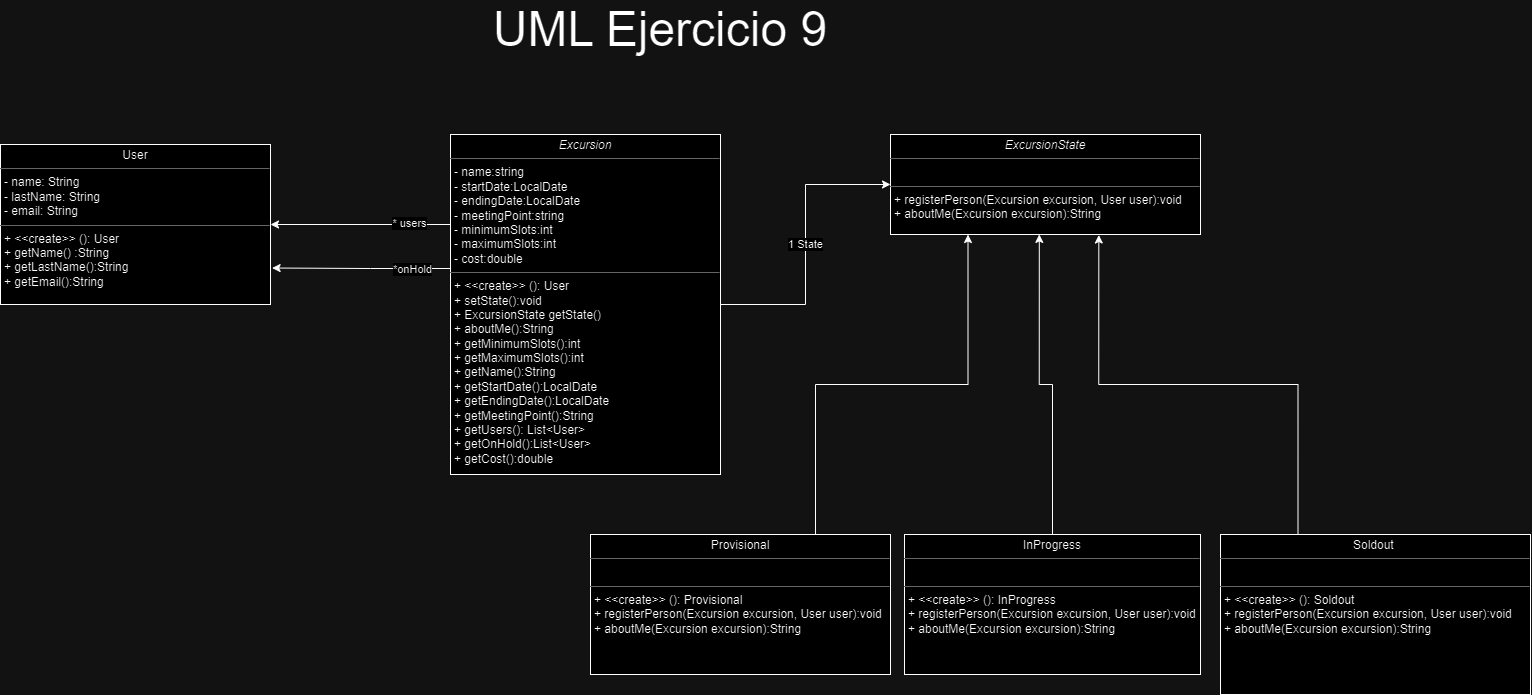

The diagram above was exported from draw.io. Its source (the exported page's mxGraphModel, read from the mxfile embedded in the PNG):
<mxGraphModel dx="2683" dy="3453" grid="1" gridSize="10" guides="1" tooltips="1" connect="1" arrows="1" fold="1" page="1" pageScale="1" pageWidth="827" pageHeight="1169" math="0" shadow="0">
  <root>
    <mxCell id="0" />
    <mxCell id="1" parent="0" />
    <mxCell id="iIgFTDG7Q-srBJmtWw7F-1" value="&lt;p style=&quot;margin:0px;margin-top:4px;text-align:center;&quot;&gt;Soldout&amp;nbsp;&lt;/p&gt;&lt;hr size=&quot;1&quot;&gt;&lt;p style=&quot;margin:0px;margin-left:4px;&quot;&gt;&lt;br&gt;&lt;/p&gt;&lt;hr size=&quot;1&quot;&gt;&lt;p style=&quot;margin:0px;margin-left:4px;&quot;&gt;+ &amp;lt;&amp;lt;create&amp;gt;&amp;gt; ():&amp;nbsp;&lt;span style=&quot;text-align: center; background-color: initial;&quot;&gt;Soldout&amp;nbsp;&lt;/span&gt;&lt;span style=&quot;text-align: center;&quot;&gt;&lt;br&gt;&lt;/span&gt;&lt;/p&gt;&lt;p style=&quot;margin: 0px 0px 0px 4px;&quot;&gt;&lt;span style=&quot;background-color: initial; text-align: center;&quot;&gt;+&amp;nbsp;&lt;/span&gt;&lt;span style=&quot;background-color: initial;&quot;&gt;registerPerson(Excursion excursion, User user):&lt;/span&gt;&lt;span style=&quot;background-color: initial;&quot;&gt;void&lt;/span&gt;&lt;span style=&quot;background-color: initial;&quot;&gt;&amp;nbsp;&lt;/span&gt;&lt;span style=&quot;background-color: initial;&quot;&gt;&amp;nbsp;&lt;/span&gt;&lt;br&gt;&lt;/p&gt;&lt;p style=&quot;margin: 0px 0px 0px 4px;&quot;&gt;+ aboutMe(Excursion excursion):&lt;span style=&quot;background-color: initial;&quot;&gt;String&lt;/span&gt;&lt;span style=&quot;background-color: initial;&quot;&gt;&amp;nbsp;&lt;/span&gt;&lt;/p&gt;" style="verticalAlign=top;align=left;overflow=fill;fontSize=12;fontFamily=Helvetica;html=1;rounded=0;shadow=0;comic=0;labelBackgroundColor=none;strokeWidth=1" parent="1" vertex="1">
      <mxGeometry x="1700" y="-790" width="310" height="160" as="geometry" />
    </mxCell>
    <mxCell id="iIgFTDG7Q-srBJmtWw7F-4" value="&lt;p style=&quot;margin:0px;margin-top:4px;text-align:center;&quot;&gt;&lt;i style=&quot;background-color: initial;&quot;&gt;ExcursionState&lt;/i&gt;&lt;br&gt;&lt;/p&gt;&lt;hr size=&quot;1&quot;&gt;&lt;p style=&quot;margin:0px;margin-left:4px;&quot;&gt;&lt;br&gt;&lt;/p&gt;&lt;hr size=&quot;1&quot;&gt;&lt;p style=&quot;margin:0px;margin-left:4px;&quot;&gt;&lt;span style=&quot;background-color: initial; text-align: center;&quot;&gt;+&amp;nbsp;&lt;/span&gt;&lt;span style=&quot;background-color: initial;&quot;&gt;registerPerson(Excursion excursion, User user):&lt;/span&gt;&lt;span style=&quot;background-color: initial;&quot;&gt;void&lt;/span&gt;&lt;span style=&quot;background-color: initial;&quot;&gt;&amp;nbsp;&lt;/span&gt;&lt;span style=&quot;background-color: initial;&quot;&gt;&amp;nbsp;&lt;/span&gt;&lt;br&gt;&lt;/p&gt;&lt;p style=&quot;margin: 0px 0px 0px 4px;&quot;&gt;+ aboutMe(Excursion excursion):&lt;span style=&quot;background-color: initial;&quot;&gt;String&lt;/span&gt;&lt;span style=&quot;background-color: initial;&quot;&gt;&amp;nbsp;&lt;/span&gt;&lt;/p&gt;" style="verticalAlign=top;align=left;overflow=fill;fontSize=12;fontFamily=Helvetica;html=1;rounded=0;shadow=0;comic=0;labelBackgroundColor=none;strokeWidth=1" parent="1" vertex="1">
      <mxGeometry x="1370" y="-1190" width="310" height="100" as="geometry" />
    </mxCell>
    <mxCell id="iIgFTDG7Q-srBJmtWw7F-14" style="edgeStyle=orthogonalEdgeStyle;rounded=0;orthogonalLoop=1;jettySize=auto;html=1;exitX=0.5;exitY=0;exitDx=0;exitDy=0;entryX=0.48;entryY=0.999;entryDx=0;entryDy=0;entryPerimeter=0;" parent="1" source="iIgFTDG7Q-srBJmtWw7F-6" target="iIgFTDG7Q-srBJmtWw7F-4" edge="1">
      <mxGeometry relative="1" as="geometry">
        <mxPoint x="1485.3333333333335" y="-1000" as="targetPoint" />
      </mxGeometry>
    </mxCell>
    <mxCell id="iIgFTDG7Q-srBJmtWw7F-6" value="&lt;p style=&quot;margin: 4px 0px 0px; text-align: center;&quot;&gt;InProgress&lt;/p&gt;&lt;hr size=&quot;1&quot;&gt;&lt;p style=&quot;margin:0px;margin-left:4px;&quot;&gt;&lt;br&gt;&lt;/p&gt;&lt;hr size=&quot;1&quot;&gt;&lt;p style=&quot;margin:0px;margin-left:4px;&quot;&gt;+ &amp;lt;&amp;lt;create&amp;gt;&amp;gt; ():&amp;nbsp;&lt;span style=&quot;text-align: center; background-color: initial;&quot;&gt;InProgress&lt;/span&gt;&lt;br&gt;&lt;/p&gt;&lt;p style=&quot;margin: 0px 0px 0px 4px;&quot;&gt;&lt;span style=&quot;background-color: initial; text-align: center;&quot;&gt;+&amp;nbsp;&lt;/span&gt;&lt;span style=&quot;background-color: initial;&quot;&gt;registerPerson(Excursion excursion, User user):&lt;/span&gt;&lt;span style=&quot;background-color: initial;&quot;&gt;void&lt;/span&gt;&lt;span style=&quot;background-color: initial;&quot;&gt;&amp;nbsp;&lt;/span&gt;&lt;span style=&quot;background-color: initial;&quot;&gt;&amp;nbsp;&lt;/span&gt;&lt;br&gt;&lt;/p&gt;&lt;p style=&quot;margin: 0px 0px 0px 4px;&quot;&gt;+ aboutMe(Excursion excursion):&lt;span style=&quot;background-color: initial;&quot;&gt;String&lt;/span&gt;&lt;span style=&quot;background-color: initial;&quot;&gt;&amp;nbsp;&lt;/span&gt;&lt;/p&gt;&lt;p style=&quot;margin:0px;margin-left:4px;&quot;&gt;&lt;br&gt;&lt;/p&gt;" style="verticalAlign=top;align=left;overflow=fill;fontSize=12;fontFamily=Helvetica;html=1;rounded=0;shadow=0;comic=0;labelBackgroundColor=none;strokeWidth=1" parent="1" vertex="1">
      <mxGeometry x="1384" y="-790" width="296" height="140" as="geometry" />
    </mxCell>
    <mxCell id="iIgFTDG7Q-srBJmtWw7F-9" value="1 State" style="edgeStyle=orthogonalEdgeStyle;rounded=0;orthogonalLoop=1;jettySize=auto;html=1;exitX=1;exitY=0.5;exitDx=0;exitDy=0;entryX=0;entryY=0.5;entryDx=0;entryDy=0;" parent="1" source="iIgFTDG7Q-srBJmtWw7F-8" target="iIgFTDG7Q-srBJmtWw7F-4" edge="1">
      <mxGeometry relative="1" as="geometry" />
    </mxCell>
    <mxCell id="ciL-KU3ndK6JIUqw2htY-5" style="edgeStyle=orthogonalEdgeStyle;rounded=0;orthogonalLoop=1;jettySize=auto;html=1;exitX=0;exitY=0.5;exitDx=0;exitDy=0;entryX=1;entryY=0.5;entryDx=0;entryDy=0;" edge="1" parent="1" source="iIgFTDG7Q-srBJmtWw7F-8" target="ciL-KU3ndK6JIUqw2htY-4">
      <mxGeometry relative="1" as="geometry">
        <Array as="points">
          <mxPoint x="930" y="-1100" />
        </Array>
      </mxGeometry>
    </mxCell>
    <mxCell id="ciL-KU3ndK6JIUqw2htY-7" value="* users" style="edgeLabel;html=1;align=center;verticalAlign=middle;resizable=0;points=[];" vertex="1" connectable="0" parent="ciL-KU3ndK6JIUqw2htY-5">
      <mxGeometry x="-0.0659" y="-2" relative="1" as="geometry">
        <mxPoint as="offset" />
      </mxGeometry>
    </mxCell>
    <mxCell id="ciL-KU3ndK6JIUqw2htY-8" style="edgeStyle=orthogonalEdgeStyle;rounded=0;orthogonalLoop=1;jettySize=auto;html=1;exitX=0;exitY=0.75;exitDx=0;exitDy=0;entryX=1.006;entryY=0.772;entryDx=0;entryDy=0;entryPerimeter=0;" edge="1" parent="1" source="iIgFTDG7Q-srBJmtWw7F-8" target="ciL-KU3ndK6JIUqw2htY-4">
      <mxGeometry relative="1" as="geometry">
        <mxPoint x="710" y="-1055.421052631579" as="targetPoint" />
        <Array as="points">
          <mxPoint x="930" y="-1056" />
          <mxPoint x="850" y="-1056" />
        </Array>
      </mxGeometry>
    </mxCell>
    <mxCell id="ciL-KU3ndK6JIUqw2htY-9" value="*onHold" style="edgeLabel;html=1;align=center;verticalAlign=middle;resizable=0;points=[];" vertex="1" connectable="0" parent="ciL-KU3ndK6JIUqw2htY-8">
      <mxGeometry x="0.0684" relative="1" as="geometry">
        <mxPoint as="offset" />
      </mxGeometry>
    </mxCell>
    <mxCell id="iIgFTDG7Q-srBJmtWw7F-8" value="&lt;p style=&quot;margin:0px;margin-top:4px;text-align:center;&quot;&gt;&lt;i style=&quot;background-color: initial;&quot;&gt;Excursion&lt;/i&gt;&lt;br&gt;&lt;/p&gt;&lt;hr size=&quot;1&quot;&gt;&lt;p style=&quot;margin:0px;margin-left:4px;&quot;&gt;- name:string&lt;/p&gt;&lt;p style=&quot;margin:0px;margin-left:4px;&quot;&gt;-&amp;nbsp;&lt;span style=&quot;background-color: initial;&quot;&gt;startDate&lt;/span&gt;&lt;span style=&quot;background-color: initial;&quot;&gt;:LocalDate&lt;/span&gt;&lt;/p&gt;&lt;p style=&quot;margin:0px;margin-left:4px;&quot;&gt;- ending&lt;span style=&quot;background-color: initial;&quot;&gt;Date&lt;/span&gt;&lt;span style=&quot;background-color: initial;&quot;&gt;:LocalDate&lt;/span&gt;&lt;span style=&quot;background-color: initial;&quot;&gt;&lt;br&gt;&lt;/span&gt;&lt;/p&gt;&lt;p style=&quot;margin:0px;margin-left:4px;&quot;&gt;- meetingPoint:string&lt;/p&gt;&lt;p style=&quot;margin:0px;margin-left:4px;&quot;&gt;-&amp;nbsp;minimumSlots:int&lt;/p&gt;&lt;p style=&quot;margin:0px;margin-left:4px;&quot;&gt;-&amp;nbsp;maximumSlots:int&lt;br&gt;&lt;/p&gt;&lt;p style=&quot;margin:0px;margin-left:4px;&quot;&gt;- cost:double&lt;/p&gt;&lt;hr size=&quot;1&quot;&gt;&lt;p style=&quot;margin: 0px 0px 0px 4px;&quot;&gt;+ &amp;lt;&amp;lt;create&amp;gt;&amp;gt; (): User&lt;/p&gt;&lt;p style=&quot;margin:0px;margin-left:4px;&quot;&gt;&lt;span style=&quot;background-color: initial; text-align: center;&quot;&gt;+&amp;nbsp;&lt;/span&gt;&lt;span style=&quot;background-color: initial;&quot;&gt;setState():&lt;/span&gt;&lt;span style=&quot;background-color: initial;&quot;&gt;void&lt;/span&gt;&lt;span style=&quot;background-color: initial;&quot;&gt;&amp;nbsp;&lt;/span&gt;&lt;br&gt;&lt;/p&gt;&lt;p style=&quot;margin:0px;margin-left:4px;&quot;&gt;&lt;span style=&quot;background-color: initial; text-align: center;&quot;&gt;+ ExcursionState getState()&lt;/span&gt;&lt;/p&gt;&lt;p style=&quot;margin:0px;margin-left:4px;&quot;&gt;&lt;span style=&quot;background-color: initial; text-align: center;&quot;&gt;+&amp;nbsp;&lt;/span&gt;&lt;span style=&quot;background-color: initial;&quot;&gt;aboutMe():&lt;/span&gt;&lt;span style=&quot;background-color: initial;&quot;&gt;String&lt;/span&gt;&lt;span style=&quot;background-color: initial;&quot;&gt;&amp;nbsp;&lt;/span&gt;&lt;/p&gt;&lt;p style=&quot;margin:0px;margin-left:4px;&quot;&gt;&lt;span style=&quot;background-color: initial;&quot;&gt;+&amp;nbsp;&lt;/span&gt;&lt;span style=&quot;background-color: initial;&quot;&gt;getMinimumSlots():&lt;/span&gt;&lt;span style=&quot;background-color: initial;&quot;&gt;int&lt;/span&gt;&lt;span style=&quot;background-color: initial;&quot;&gt;&amp;nbsp;&lt;/span&gt;&lt;/p&gt;&lt;p style=&quot;margin:0px;margin-left:4px;&quot;&gt;&lt;span style=&quot;background-color: initial;&quot;&gt;+ getM&lt;/span&gt;&lt;span style=&quot;background-color: initial;&quot;&gt;aximumSlots():int&lt;/span&gt;&lt;/p&gt;&lt;p style=&quot;margin:0px;margin-left:4px;&quot;&gt;&lt;span style=&quot;background-color: initial;&quot;&gt;+&amp;nbsp;&lt;/span&gt;&lt;span style=&quot;background-color: initial;&quot;&gt;getName():&lt;/span&gt;&lt;span style=&quot;background-color: initial;&quot;&gt;String&lt;/span&gt;&lt;span style=&quot;background-color: initial;&quot;&gt;&amp;nbsp;&lt;/span&gt;&lt;/p&gt;&lt;p style=&quot;margin:0px;margin-left:4px;&quot;&gt;&lt;span style=&quot;background-color: initial;&quot;&gt;+&amp;nbsp;&lt;/span&gt;&lt;span style=&quot;background-color: initial;&quot;&gt;getStartDate():&lt;/span&gt;&lt;span style=&quot;background-color: initial;&quot;&gt;LocalDate&lt;/span&gt;&lt;span style=&quot;background-color: initial;&quot;&gt;&amp;nbsp;&lt;/span&gt;&lt;/p&gt;&lt;p style=&quot;margin:0px;margin-left:4px;&quot;&gt;&lt;span style=&quot;background-color: initial;&quot;&gt;+&amp;nbsp;&lt;/span&gt;&lt;span style=&quot;background-color: initial;&quot;&gt;getEndingDate():&lt;/span&gt;&lt;span style=&quot;background-color: initial;&quot;&gt;LocalDate&lt;/span&gt;&lt;span style=&quot;background-color: initial;&quot;&gt;&amp;nbsp;&lt;/span&gt;&lt;/p&gt;&lt;p style=&quot;margin:0px;margin-left:4px;&quot;&gt;&lt;span style=&quot;background-color: initial;&quot;&gt;+&amp;nbsp;&lt;/span&gt;&lt;span style=&quot;background-color: initial;&quot;&gt;getMeetingPoint():&lt;/span&gt;&lt;span style=&quot;background-color: initial;&quot;&gt;String&lt;/span&gt;&lt;span style=&quot;background-color: initial;&quot;&gt;&amp;nbsp;&lt;/span&gt;&lt;/p&gt;&lt;p style=&quot;margin:0px;margin-left:4px;&quot;&gt;&lt;span style=&quot;background-color: initial;&quot;&gt;+&lt;/span&gt;&lt;span style=&quot;background-color: initial;&quot;&gt;&amp;nbsp;getUsers():&lt;/span&gt;&lt;span style=&quot;background-color: initial;&quot;&gt;&amp;nbsp;&lt;/span&gt;&lt;span style=&quot;background-color: initial;&quot;&gt;List&amp;lt;User&amp;gt;&lt;/span&gt;&lt;/p&gt;&lt;p style=&quot;margin:0px;margin-left:4px;&quot;&gt;&lt;span style=&quot;background-color: initial;&quot;&gt;+&amp;nbsp;&lt;/span&gt;&lt;span style=&quot;background-color: initial;&quot;&gt;getOnHold():&lt;/span&gt;&lt;span style=&quot;background-color: initial;&quot;&gt;List&amp;lt;User&amp;gt;&lt;/span&gt;&lt;/p&gt;&lt;p style=&quot;margin:0px;margin-left:4px;&quot;&gt;&lt;span style=&quot;background-color: initial;&quot;&gt;+&amp;nbsp;&lt;/span&gt;&lt;span style=&quot;background-color: initial;&quot;&gt;getCost():&lt;/span&gt;&lt;span style=&quot;background-color: initial;&quot;&gt;double&lt;/span&gt;&lt;span style=&quot;background-color: initial;&quot;&gt;&amp;nbsp;&lt;/span&gt;&lt;/p&gt;" style="verticalAlign=top;align=left;overflow=fill;fontSize=12;fontFamily=Helvetica;html=1;rounded=0;shadow=0;comic=0;labelBackgroundColor=none;strokeWidth=1" parent="1" vertex="1">
      <mxGeometry x="930" y="-1190" width="270" height="340" as="geometry" />
    </mxCell>
    <mxCell id="iIgFTDG7Q-srBJmtWw7F-10" style="edgeStyle=orthogonalEdgeStyle;rounded=0;orthogonalLoop=1;jettySize=auto;html=1;exitX=0.25;exitY=0;exitDx=0;exitDy=0;entryX=0.672;entryY=1.005;entryDx=0;entryDy=0;entryPerimeter=0;" parent="1" source="iIgFTDG7Q-srBJmtWw7F-1" target="iIgFTDG7Q-srBJmtWw7F-4" edge="1">
      <mxGeometry relative="1" as="geometry" />
    </mxCell>
    <mxCell id="iIgFTDG7Q-srBJmtWw7F-13" style="edgeStyle=orthogonalEdgeStyle;rounded=0;orthogonalLoop=1;jettySize=auto;html=1;exitX=0.75;exitY=0;exitDx=0;exitDy=0;entryX=0.25;entryY=1;entryDx=0;entryDy=0;" parent="1" source="iIgFTDG7Q-srBJmtWw7F-12" target="iIgFTDG7Q-srBJmtWw7F-4" edge="1">
      <mxGeometry relative="1" as="geometry" />
    </mxCell>
    <mxCell id="iIgFTDG7Q-srBJmtWw7F-12" value="&lt;p style=&quot;margin: 4px 0px 0px; text-align: center;&quot;&gt;Provisional&lt;/p&gt;&lt;hr size=&quot;1&quot;&gt;&lt;p style=&quot;margin:0px;margin-left:4px;&quot;&gt;&lt;br&gt;&lt;/p&gt;&lt;hr size=&quot;1&quot;&gt;&lt;p style=&quot;margin:0px;margin-left:4px;&quot;&gt;+ &amp;lt;&amp;lt;create&amp;gt;&amp;gt; ():&amp;nbsp;&lt;span style=&quot;text-align: center; background-color: initial;&quot;&gt;Provisional&lt;/span&gt;&lt;br&gt;&lt;/p&gt;&lt;p style=&quot;margin: 0px 0px 0px 4px;&quot;&gt;&lt;span style=&quot;background-color: initial; text-align: center;&quot;&gt;+&amp;nbsp;&lt;/span&gt;&lt;span style=&quot;background-color: initial;&quot;&gt;registerPerson(Excursion excursion, User user):&lt;/span&gt;&lt;span style=&quot;background-color: initial;&quot;&gt;void&lt;/span&gt;&lt;span style=&quot;background-color: initial;&quot;&gt;&amp;nbsp;&lt;/span&gt;&lt;span style=&quot;background-color: initial;&quot;&gt;&amp;nbsp;&lt;/span&gt;&lt;br&gt;&lt;/p&gt;&lt;p style=&quot;margin: 0px 0px 0px 4px;&quot;&gt;+ aboutMe(Excursion excursion):&lt;span style=&quot;background-color: initial;&quot;&gt;String&lt;/span&gt;&lt;span style=&quot;background-color: initial;&quot;&gt;&amp;nbsp;&lt;/span&gt;&lt;/p&gt;" style="verticalAlign=top;align=left;overflow=fill;fontSize=12;fontFamily=Helvetica;html=1;rounded=0;shadow=0;comic=0;labelBackgroundColor=none;strokeWidth=1" parent="1" vertex="1">
      <mxGeometry x="1070" y="-790" width="300" height="140" as="geometry" />
    </mxCell>
    <mxCell id="ciL-KU3ndK6JIUqw2htY-1" value="&lt;font style=&quot;font-size: 48px;&quot;&gt;UML Ejercicio 9&lt;/font&gt;" style="text;strokeColor=none;align=center;fillColor=none;html=1;verticalAlign=middle;whiteSpace=wrap;rounded=0;" vertex="1" parent="1">
      <mxGeometry x="970" y="-1310" width="340" height="30" as="geometry" />
    </mxCell>
    <mxCell id="ciL-KU3ndK6JIUqw2htY-4" value="&lt;p style=&quot;margin: 4px 0px 0px; text-align: center;&quot;&gt;User&lt;/p&gt;&lt;hr size=&quot;1&quot;&gt;&lt;p style=&quot;margin:0px;margin-left:4px;&quot;&gt;- name:&amp;nbsp;&lt;span style=&quot;background-color: initial;&quot;&gt;String&lt;/span&gt;&lt;span style=&quot;background-color: initial;&quot;&gt;&amp;nbsp;&lt;/span&gt;&lt;/p&gt;&lt;p style=&quot;margin:0px;margin-left:4px;&quot;&gt;- lastName:&amp;nbsp;&lt;span style=&quot;background-color: initial;&quot;&gt;String&lt;/span&gt;&lt;span style=&quot;background-color: initial;&quot;&gt;&amp;nbsp;&lt;/span&gt;&lt;/p&gt;&lt;p style=&quot;margin:0px;margin-left:4px;&quot;&gt;- email:&amp;nbsp;&lt;span style=&quot;background-color: initial;&quot;&gt;String&lt;/span&gt;&lt;span style=&quot;background-color: initial;&quot;&gt;&amp;nbsp;&lt;/span&gt;&lt;/p&gt;&lt;hr size=&quot;1&quot;&gt;&lt;p style=&quot;margin:0px;margin-left:4px;&quot;&gt;+ &amp;lt;&amp;lt;create&amp;gt;&amp;gt; (): User&lt;br&gt;&lt;/p&gt;&lt;p style=&quot;margin: 0px 0px 0px 4px;&quot;&gt;&lt;span style=&quot;background-color: initial; text-align: center;&quot;&gt;+&amp;nbsp;&lt;/span&gt;&lt;span style=&quot;background-color: initial;&quot;&gt;getName() :&lt;/span&gt;&lt;span style=&quot;background-color: initial;&quot;&gt;String&lt;/span&gt;&lt;span style=&quot;background-color: initial;&quot;&gt;&amp;nbsp;&lt;/span&gt;&lt;/p&gt;&lt;p style=&quot;margin: 0px 0px 0px 4px;&quot;&gt;&lt;span style=&quot;background-color: initial;&quot;&gt;+&amp;nbsp;&lt;/span&gt;&lt;span style=&quot;background-color: initial;&quot;&gt;getLastName():&lt;/span&gt;&lt;span style=&quot;background-color: initial;&quot;&gt;String&lt;/span&gt;&lt;span style=&quot;background-color: initial;&quot;&gt;&amp;nbsp;&lt;/span&gt;&lt;span style=&quot;background-color: initial;&quot;&gt;&amp;nbsp;&lt;/span&gt;&lt;/p&gt;&lt;p style=&quot;margin: 0px 0px 0px 4px;&quot;&gt;&lt;span style=&quot;background-color: initial;&quot;&gt;+&amp;nbsp;&lt;/span&gt;&lt;span style=&quot;background-color: initial;&quot;&gt;getEmail():&lt;/span&gt;&lt;span style=&quot;background-color: initial;&quot;&gt;String&lt;/span&gt;&lt;span style=&quot;background-color: initial;&quot;&gt;&amp;nbsp;&lt;/span&gt;&lt;/p&gt;&lt;p style=&quot;margin:0px;margin-left:4px;&quot;&gt;&lt;br&gt;&lt;/p&gt;" style="verticalAlign=top;align=left;overflow=fill;fontSize=12;fontFamily=Helvetica;html=1;rounded=0;shadow=0;comic=0;labelBackgroundColor=none;strokeWidth=1" vertex="1" parent="1">
      <mxGeometry x="480" y="-1180" width="270" height="160" as="geometry" />
    </mxCell>
  </root>
</mxGraphModel>